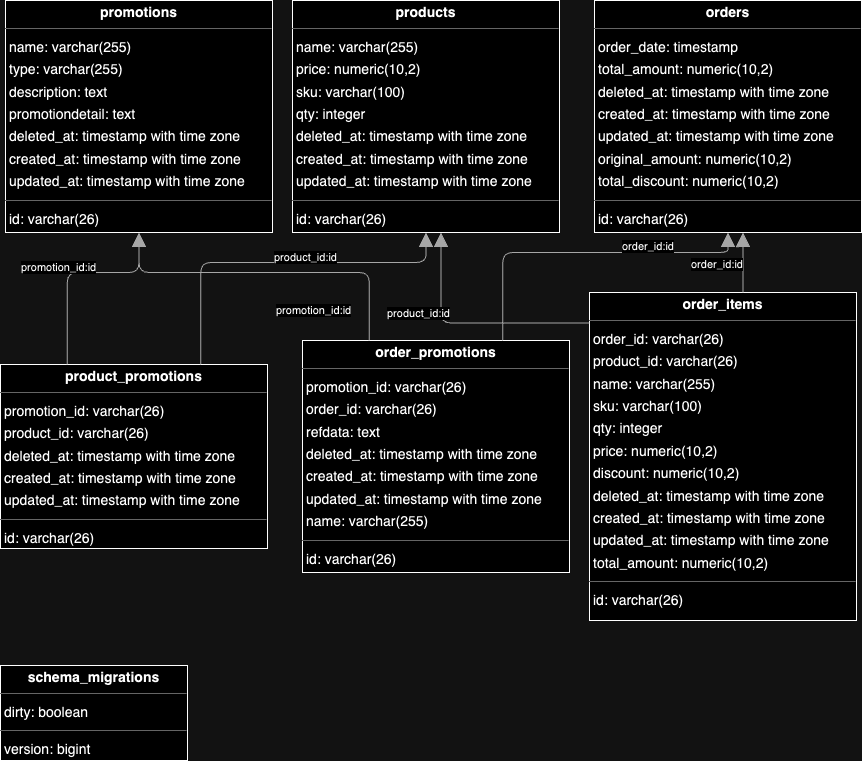

The diagram above was exported from draw.io. Its source (the exported page's mxGraphModel, read from the mxfile embedded in the PNG):
<mxGraphModel dx="1594" dy="1131" grid="1" gridSize="10" guides="1" tooltips="1" connect="1" arrows="1" fold="1" page="0" pageScale="1" pageWidth="827" pageHeight="1169" background="none" math="0" shadow="0">
  <root>
    <mxCell id="0" />
    <mxCell id="1" parent="0" />
    <mxCell id="node4" value="&lt;p style=&quot;margin:0px;margin-top:4px;text-align:center;&quot;&gt;&lt;b&gt;order_items&lt;/b&gt;&lt;/p&gt;&lt;hr size=&quot;1&quot;/&gt;&lt;p style=&quot;margin:0 0 0 4px;line-height:1.6;&quot;&gt; order_id: varchar(26)&lt;br/&gt; product_id: varchar(26)&lt;br/&gt; name: varchar(255)&lt;br/&gt; sku: varchar(100)&lt;br/&gt; qty: integer&lt;br/&gt; price: numeric(10,2)&lt;br/&gt; discount: numeric(10,2)&lt;br/&gt; deleted_at: timestamp with time zone&lt;br/&gt; created_at: timestamp with time zone&lt;br/&gt; updated_at: timestamp with time zone&lt;br/&gt; total_amount: numeric(10,2)&lt;/p&gt;&lt;hr size=&quot;1&quot;/&gt;&lt;p style=&quot;margin:0 0 0 4px;line-height:1.6;&quot;&gt; id: varchar(26)&lt;/p&gt;" style="verticalAlign=top;align=left;overflow=fill;fontSize=14;fontFamily=Helvetica;html=1;rounded=0;shadow=0;comic=0;labelBackgroundColor=none;strokeWidth=1;" parent="1" vertex="1">
      <mxGeometry x="455" y="128" width="267" height="328" as="geometry" />
    </mxCell>
    <mxCell id="node6" value="&lt;p style=&quot;margin:0px;margin-top:4px;text-align:center;&quot;&gt;&lt;b&gt;order_promotions&lt;/b&gt;&lt;/p&gt;&lt;hr size=&quot;1&quot;/&gt;&lt;p style=&quot;margin:0 0 0 4px;line-height:1.6;&quot;&gt; promotion_id: varchar(26)&lt;br/&gt; order_id: varchar(26)&lt;br/&gt; refdata: text&lt;br/&gt; deleted_at: timestamp with time zone&lt;br/&gt; created_at: timestamp with time zone&lt;br/&gt; updated_at: timestamp with time zone&lt;br/&gt; name: varchar(255)&lt;/p&gt;&lt;hr size=&quot;1&quot;/&gt;&lt;p style=&quot;margin:0 0 0 4px;line-height:1.6;&quot;&gt; id: varchar(26)&lt;/p&gt;" style="verticalAlign=top;align=left;overflow=fill;fontSize=14;fontFamily=Helvetica;html=1;rounded=0;shadow=0;comic=0;labelBackgroundColor=none;strokeWidth=1;" parent="1" vertex="1">
      <mxGeometry x="168" y="176" width="267" height="232" as="geometry" />
    </mxCell>
    <mxCell id="node3" value="&lt;p style=&quot;margin:0px;margin-top:4px;text-align:center;&quot;&gt;&lt;b&gt;orders&lt;/b&gt;&lt;/p&gt;&lt;hr size=&quot;1&quot;/&gt;&lt;p style=&quot;margin:0 0 0 4px;line-height:1.6;&quot;&gt; order_date: timestamp&lt;br/&gt; total_amount: numeric(10,2)&lt;br/&gt; deleted_at: timestamp with time zone&lt;br/&gt; created_at: timestamp with time zone&lt;br/&gt; updated_at: timestamp with time zone&lt;br/&gt; original_amount: numeric(10,2)&lt;br/&gt; total_discount: numeric(10,2)&lt;/p&gt;&lt;hr size=&quot;1&quot;/&gt;&lt;p style=&quot;margin:0 0 0 4px;line-height:1.6;&quot;&gt; id: varchar(26)&lt;/p&gt;" style="verticalAlign=top;align=left;overflow=fill;fontSize=14;fontFamily=Helvetica;html=1;rounded=0;shadow=0;comic=0;labelBackgroundColor=none;strokeWidth=1;" parent="1" vertex="1">
      <mxGeometry x="460" y="-164" width="267" height="232" as="geometry" />
    </mxCell>
    <mxCell id="node0" value="&lt;p style=&quot;margin:0px;margin-top:4px;text-align:center;&quot;&gt;&lt;b&gt;product_promotions&lt;/b&gt;&lt;/p&gt;&lt;hr size=&quot;1&quot;/&gt;&lt;p style=&quot;margin:0 0 0 4px;line-height:1.6;&quot;&gt; promotion_id: varchar(26)&lt;br/&gt; product_id: varchar(26)&lt;br/&gt; deleted_at: timestamp with time zone&lt;br/&gt; created_at: timestamp with time zone&lt;br/&gt; updated_at: timestamp with time zone&lt;/p&gt;&lt;hr size=&quot;1&quot;/&gt;&lt;p style=&quot;margin:0 0 0 4px;line-height:1.6;&quot;&gt; id: varchar(26)&lt;/p&gt;" style="verticalAlign=top;align=left;overflow=fill;fontSize=14;fontFamily=Helvetica;html=1;rounded=0;shadow=0;comic=0;labelBackgroundColor=none;strokeWidth=1;" parent="1" vertex="1">
      <mxGeometry x="-134" y="200" width="267" height="184" as="geometry" />
    </mxCell>
    <mxCell id="node1" value="&lt;p style=&quot;margin:0px;margin-top:4px;text-align:center;&quot;&gt;&lt;b&gt;products&lt;/b&gt;&lt;/p&gt;&lt;hr size=&quot;1&quot;/&gt;&lt;p style=&quot;margin:0 0 0 4px;line-height:1.6;&quot;&gt; name: varchar(255)&lt;br/&gt; price: numeric(10,2)&lt;br/&gt; sku: varchar(100)&lt;br/&gt; qty: integer&lt;br/&gt; deleted_at: timestamp with time zone&lt;br/&gt; created_at: timestamp with time zone&lt;br/&gt; updated_at: timestamp with time zone&lt;/p&gt;&lt;hr size=&quot;1&quot;/&gt;&lt;p style=&quot;margin:0 0 0 4px;line-height:1.6;&quot;&gt; id: varchar(26)&lt;/p&gt;" style="verticalAlign=top;align=left;overflow=fill;fontSize=14;fontFamily=Helvetica;html=1;rounded=0;shadow=0;comic=0;labelBackgroundColor=none;strokeWidth=1;" parent="1" vertex="1">
      <mxGeometry x="158" y="-164" width="267" height="232" as="geometry" />
    </mxCell>
    <mxCell id="node5" value="&lt;p style=&quot;margin:0px;margin-top:4px;text-align:center;&quot;&gt;&lt;b&gt;promotions&lt;/b&gt;&lt;/p&gt;&lt;hr size=&quot;1&quot;/&gt;&lt;p style=&quot;margin:0 0 0 4px;line-height:1.6;&quot;&gt; name: varchar(255)&lt;br/&gt; type: varchar(255)&lt;br/&gt; description: text&lt;br/&gt; promotiondetail: text&lt;br/&gt; deleted_at: timestamp with time zone&lt;br/&gt; created_at: timestamp with time zone&lt;br/&gt; updated_at: timestamp with time zone&lt;/p&gt;&lt;hr size=&quot;1&quot;/&gt;&lt;p style=&quot;margin:0 0 0 4px;line-height:1.6;&quot;&gt; id: varchar(26)&lt;/p&gt;" style="verticalAlign=top;align=left;overflow=fill;fontSize=14;fontFamily=Helvetica;html=1;rounded=0;shadow=0;comic=0;labelBackgroundColor=none;strokeWidth=1;" parent="1" vertex="1">
      <mxGeometry x="-129" y="-164" width="267" height="232" as="geometry" />
    </mxCell>
    <mxCell id="node2" value="&lt;p style=&quot;margin:0px;margin-top:4px;text-align:center;&quot;&gt;&lt;b&gt;schema_migrations&lt;/b&gt;&lt;/p&gt;&lt;hr size=&quot;1&quot;/&gt;&lt;p style=&quot;margin:0 0 0 4px;line-height:1.6;&quot;&gt; dirty: boolean&lt;/p&gt;&lt;hr size=&quot;1&quot;/&gt;&lt;p style=&quot;margin:0 0 0 4px;line-height:1.6;&quot;&gt; version: bigint&lt;/p&gt;" style="verticalAlign=top;align=left;overflow=fill;fontSize=14;fontFamily=Helvetica;html=1;rounded=0;shadow=0;comic=0;labelBackgroundColor=none;strokeWidth=1;" parent="1" vertex="1">
      <mxGeometry x="-134" y="501" width="187" height="95" as="geometry" />
    </mxCell>
    <mxCell id="edge0" value="" style="html=1;rounded=1;edgeStyle=orthogonalEdgeStyle;dashed=0;startArrow=none;endArrow=block;endSize=12;strokeColor=#595959;exitX=0.575;exitY=0.000;exitDx=0;exitDy=0;entryX=0.556;entryY=1.000;entryDx=0;entryDy=0;" parent="1" source="node4" target="node3" edge="1">
      <mxGeometry width="50" height="50" relative="1" as="geometry">
        <Array as="points" />
      </mxGeometry>
    </mxCell>
    <mxCell id="label2" value="order_id:id" style="edgeLabel;resizable=0;html=1;align=left;verticalAlign=top;strokeColor=default;" parent="edge0" vertex="1" connectable="0">
      <mxGeometry x="555" y="87" as="geometry" />
    </mxCell>
    <mxCell id="edge2" value="" style="html=1;rounded=1;edgeStyle=orthogonalEdgeStyle;dashed=0;startArrow=none;endArrow=block;endSize=12;strokeColor=#595959;exitX=0.000;exitY=0.093;exitDx=0;exitDy=0;entryX=0.556;entryY=1.000;entryDx=0;entryDy=0;" parent="1" source="node4" target="node1" edge="1">
      <mxGeometry width="50" height="50" relative="1" as="geometry">
        <Array as="points">
          <mxPoint x="307" y="159" />
        </Array>
      </mxGeometry>
    </mxCell>
    <mxCell id="label14" value="product_id:id" style="edgeLabel;resizable=0;html=1;align=left;verticalAlign=top;strokeColor=default;" parent="edge2" vertex="1" connectable="0">
      <mxGeometry x="251" y="136" as="geometry" />
    </mxCell>
    <mxCell id="edge5" value="" style="html=1;rounded=1;edgeStyle=orthogonalEdgeStyle;dashed=0;startArrow=none;endArrow=block;endSize=12;strokeColor=#595959;exitX=0.750;exitY=0.000;exitDx=0;exitDy=0;entryX=0.500;entryY=1.000;entryDx=0;entryDy=0;" parent="1" source="node6" target="node3" edge="1">
      <mxGeometry width="50" height="50" relative="1" as="geometry">
        <Array as="points">
          <mxPoint x="368" y="88" />
          <mxPoint x="594" y="88" />
        </Array>
      </mxGeometry>
    </mxCell>
    <mxCell id="label32" value="order_id:id" style="edgeLabel;resizable=0;html=1;align=left;verticalAlign=top;strokeColor=default;" parent="edge5" vertex="1" connectable="0">
      <mxGeometry x="486" y="69" as="geometry" />
    </mxCell>
    <mxCell id="edge1" value="" style="html=1;rounded=1;edgeStyle=orthogonalEdgeStyle;dashed=0;startArrow=none;endArrow=block;endSize=12;strokeColor=#595959;exitX=0.250;exitY=0.000;exitDx=0;exitDy=0;entryX=0.500;entryY=1.000;entryDx=0;entryDy=0;" parent="1" source="node6" target="node5" edge="1">
      <mxGeometry width="50" height="50" relative="1" as="geometry">
        <Array as="points">
          <mxPoint x="235" y="108" />
          <mxPoint x="5" y="108" />
        </Array>
      </mxGeometry>
    </mxCell>
    <mxCell id="label8" value="promotion_id:id" style="edgeLabel;resizable=0;html=1;align=left;verticalAlign=top;strokeColor=default;" parent="edge1" vertex="1" connectable="0">
      <mxGeometry x="140" y="133" as="geometry" />
    </mxCell>
    <mxCell id="edge3" value="" style="html=1;rounded=1;edgeStyle=orthogonalEdgeStyle;dashed=0;startArrow=none;endArrow=block;endSize=12;strokeColor=#595959;exitX=0.750;exitY=0.000;exitDx=0;exitDy=0;entryX=0.500;entryY=1.000;entryDx=0;entryDy=0;" parent="1" source="node0" target="node1" edge="1">
      <mxGeometry width="50" height="50" relative="1" as="geometry">
        <Array as="points">
          <mxPoint x="66" y="98" />
          <mxPoint x="292" y="98" />
        </Array>
      </mxGeometry>
    </mxCell>
    <mxCell id="label20" value="product_id:id" style="edgeLabel;resizable=0;html=1;align=left;verticalAlign=top;strokeColor=default;" parent="edge3" vertex="1" connectable="0">
      <mxGeometry x="138" y="80" as="geometry" />
    </mxCell>
    <mxCell id="edge4" value="" style="html=1;rounded=1;edgeStyle=orthogonalEdgeStyle;dashed=0;startArrow=none;endArrow=block;endSize=12;strokeColor=#595959;exitX=0.250;exitY=0.000;exitDx=0;exitDy=0;entryX=0.500;entryY=1.000;entryDx=0;entryDy=0;" parent="1" source="node0" target="node5" edge="1">
      <mxGeometry width="50" height="50" relative="1" as="geometry">
        <Array as="points">
          <mxPoint x="-67" y="108" />
          <mxPoint x="5" y="108" />
        </Array>
      </mxGeometry>
    </mxCell>
    <mxCell id="label26" value="promotion_id:id" style="edgeLabel;resizable=0;html=1;align=left;verticalAlign=top;strokeColor=default;" parent="edge4" vertex="1" connectable="0">
      <mxGeometry x="-115" y="90" as="geometry" />
    </mxCell>
  </root>
</mxGraphModel>